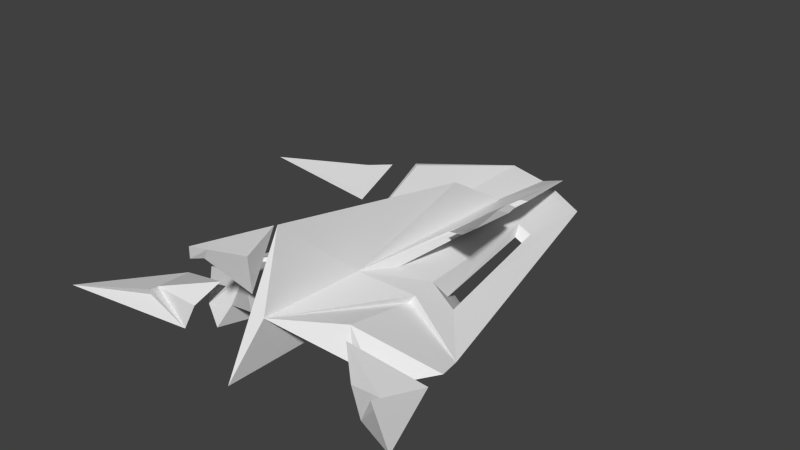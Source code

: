 # Source: Tracer_1.blend  (saved by Blender 2.76.0; exported with 4.5.12 LTS)
import bpy
from mathutils import Matrix  # noqa: F401  (used for matrix-valued properties, if any)

bpy.ops.wm.read_factory_settings(use_empty=True)
scene = bpy.context.scene
scene.name = 'Scene'

# ---- collections
col_collection_1 = bpy.data.collections.new('Collection 1'); scene.collection.children.link(col_collection_1)

# ---- materials (node trees are filled in below, after node groups)
mat_color = bpy.data.materials.new('Color')
mat_color.alpha_threshold = 0.0
mat_color.roughness = 0.5
mat_default = bpy.data.materials.new('Default')
mat_default.alpha_threshold = 0.0
mat_default.roughness = 0.5

# ---- material node trees
mat_color.use_nodes = True; mat_color.node_tree.nodes.clear()
_N = mat_color.node_tree.nodes; _L = mat_color.node_tree.links
n0 = _N.new('ShaderNodeOutputMaterial'); n0.name = 'Material Output'; n0.location = (300, 300)
n1 = _N.new('ShaderNodeBsdfDiffuse'); n1.name = 'Diffuse BSDF'; n1.location = (10, 300)
_L.new(n1.outputs[0], n0.inputs[0])
n0.is_active_output = True
mat_default.use_nodes = True; mat_default.node_tree.nodes.clear()
_N = mat_default.node_tree.nodes; _L = mat_default.node_tree.links
n0 = _N.new('ShaderNodeOutputMaterial'); n0.name = 'Material Output'; n0.location = (300, 300)
n1 = _N.new('ShaderNodeBsdfDiffuse'); n1.name = 'Diffuse BSDF'; n1.location = (10, 300)
_L.new(n1.outputs[0], n0.inputs[0])
n0.is_active_output = True

# ---- world
world_world = bpy.data.worlds.new('World'); scene.world = world_world
world_world.color = (0.05088, 0.05088, 0.05088)
world_world.use_sun_shadow = False
world_world.sun_shadow_jitter_overblur = 0.0
world_world.cycles.sampling_method = 'MANUAL'
world_world.cycles.sample_map_resolution = 256

# ---- meshes
me_circle_002 = bpy.data.meshes.new('Circle.002')
me_circle_002.from_pydata([(-0.3937, -0.9057, 0.1314), (0.0, 5.774e-08, 1.49e-08), (0.6448, -0.1844, 0.2276), (0.1257, -0.5013, 0.1011), (0.1865, -0.368, -0.1231), (0.3462, -0.3652, -0.2612), (0.4643, -0.3362, -0.004092), (0.09896, -0.4917, 0.03771), (0.104, -0.4147, 0.08362)], [], [(4, 6, 5), (4, 2, 6), (6, 8, 5), (1, 2, 4), (4, 0, 1), (1, 0, 8), (5, 0, 4), (8, 0, 3), (5, 7, 0), (0, 7, 3), (8, 6, 2), (1, 8, 2), (5, 8, 3), (3, 7, 5)])
_ca = me_circle_002.color_attributes.new('Col', 'BYTE_COLOR', 'CORNER')
_ca.data.foreach_set('color', [0.03955, 0.03689, 0.04374, 1.0, 0.03955, 0.03689, 0.04374, 1.0, 0.05781, 0.05448, 0.0648, 1.0, 0.03955, 0.03689, 0.04374, 1.0, 0.03955, 0.03689, 0.04374, 1.0, 0.03955, 0.03689, 0.04374, 1.0, 0.04092, 0.0382, 0.04519, 1.0, 0.04092, 0.03689, 0.04519, 1.0, 0.04971, 0.04667, 0.05448, 1.0, 0.03955, 0.03689, 0.04374, 1.0, 0.03955, 0.03689, 0.04374, 1.0, 0.03955, 0.03689, 0.04374, 1.0, 0.1559, 0.159, 0.1046, 1.0, 0.2232, 0.2307, 0.15, 1.0, 0.1559, 0.159, 0.1046, 1.0, 0.04817, 0.04519, 0.05286, 1.0, 0.04971, 0.04667, 0.05448, 1.0, 0.04092, 0.0382, 0.04519, 1.0, 0.03955, 0.03689, 0.04374, 1.0, 0.04374, 0.04092, 0.04817, 1.0, 0.03955, 0.03689, 0.04374, 1.0, 0.9734, 0.9734, 0.9734, 1.0, 0.8632, 0.8632, 0.8632, 1.0, 0.9131, 0.9047, 0.9131, 1.0, 0.03955, 0.03689, 0.04374, 1.0, 0.03955, 0.03689, 0.04374, 1.0, 0.03955, 0.03689, 0.04374, 1.0, 0.9823, 0.9823, 0.9823, 1.0, 0.9823, 0.9823, 0.9823, 1.0, 0.9216, 0.9216, 0.9216, 1.0, 0.04092, 0.0382, 0.04519, 1.0, 0.04092, 0.0382, 0.04519, 1.0, 0.04519, 0.04231, 0.04971, 1.0, 0.03955, 0.03689, 0.04374, 1.0, 0.03955, 0.03689, 0.04374, 1.0, 0.05286, 0.04971, 0.05951, 1.0, 0.956, 0.956, 0.956, 1.0, 0.9734, 0.9734, 0.9734, 1.0, 0.9823, 0.9823, 0.9823, 1.0, 0.9823, 0.9823, 0.9823, 1.0, 0.9823, 0.9823, 0.9823, 1.0, 0.9823, 0.9823, 0.9823, 1.0])
me_circle_002.use_remesh_preserve_volume = False
me_circle_002.use_remesh_preserve_attributes = False
me_circle_002.use_mirror_vertex_groups = False
me_circle_002.use_paint_bone_selection = False
me_circle_002.use_paint_mask = True
me_circle_002.update()
me_circle_001 = bpy.data.meshes.new('Circle.001')
me_circle_001.from_pydata([(-0.1205, -0.1664, 0.01702), (-0.0772, -0.277, 0.06784), (-0.4112, -1.04, 0.3115), (-2.235e-08, 0.0, 0.0), (0.1675, -0.6221, -0.07863), (-0.05547, 0.02373, -0.024), (0.03917, -0.6179, 0.001897), (0.02771, -0.6237, -0.05836), (0.1653, -0.6237, -0.07726)], [], [(5, 0, 1, 3), (3, 1, 6, 4), (4, 5, 3), (4, 7, 0, 5), (4, 8, 7), (6, 1, 2), (4, 6, 2, 8), (8, 2, 7), (7, 2, 0), (2, 1, 0)])
_ca = me_circle_001.color_attributes.new('Col', 'BYTE_COLOR', 'CORNER')
_ca.data.foreach_set('color', [0.1878, 0.1912, 0.1274, 1.0, 0.1559, 0.159, 0.1046, 1.0, 0.1559, 0.159, 0.1046, 1.0, 0.2016, 0.2086, 0.1356, 1.0, 0.05951, 0.05613, 0.0648, 1.0, 0.06125, 0.05781, 0.06663, 1.0, 0.06301, 0.05951, 0.06848, 1.0, 0.05951, 0.05613, 0.06663, 1.0, 0.03955, 0.03689, 0.04374, 1.0, 0.03955, 0.03689, 0.04374, 1.0, 0.03955, 0.03689, 0.04374, 1.0, 0.03955, 0.03689, 0.04374, 1.0, 0.03955, 0.03689, 0.04374, 1.0, 0.03955, 0.03689, 0.04374, 1.0, 0.03955, 0.03689, 0.04374, 1.0, 0.9823, 0.9823, 0.9823, 1.0, 0.7605, 0.7605, 0.7605, 1.0, 0.9734, 0.9734, 0.9734, 1.0, 0.06301, 0.05951, 0.06848, 1.0, 0.06125, 0.05781, 0.06663, 1.0, 0.07036, 0.06663, 0.07819, 1.0, 0.956, 0.9473, 0.956, 1.0, 0.9823, 0.9823, 0.9823, 1.0, 0.9301, 0.9301, 0.9301, 1.0, 0.9473, 0.9387, 0.9473, 1.0, 0.7605, 0.7605, 0.7605, 1.0, 0.8963, 0.8963, 0.8963, 1.0, 0.9734, 0.9734, 0.9734, 1.0, 0.03955, 0.03689, 0.04374, 1.0, 0.03955, 0.03689, 0.04374, 1.0, 0.03955, 0.03689, 0.04374, 1.0, 0.1559, 0.159, 0.1046, 1.0, 0.2122, 0.2195, 0.147, 1.0, 0.1981, 0.2016, 0.1356, 1.0])
me_circle_001.use_remesh_preserve_volume = False
me_circle_001.use_remesh_preserve_attributes = False
me_circle_001.use_mirror_vertex_groups = False
me_circle_001.use_paint_bone_selection = False
me_circle_001.use_paint_mask = True
me_circle_001.update()
me_circle_007 = bpy.data.meshes.new('Circle.007')
me_circle_007.from_pydata([(0.3936, -0.9066, 0.1312), (-0.0001205, -0.0009252, -0.000133), (-0.6449, -0.1853, 0.2275), (-0.1258, -0.5022, 0.101), (-0.1866, -0.3689, -0.1232), (-0.3463, -0.3661, -0.2614), (-0.4645, -0.3371, -0.004225), (-0.09909, -0.4927, 0.03758), (-0.1041, -0.4156, 0.08348)], [], [(4, 5, 6), (4, 6, 2), (6, 5, 8), (1, 4, 2), (4, 1, 0), (1, 8, 0), (5, 4, 0), (8, 3, 0), (5, 0, 7), (0, 3, 7), (8, 2, 6), (1, 2, 8), (5, 3, 8), (3, 5, 7)])
_ca = me_circle_007.color_attributes.new('Col', 'BYTE_COLOR', 'CORNER')
_ca.data.foreach_set('color', [0.03955, 0.03689, 0.04374, 1.0, 0.05781, 0.05448, 0.0648, 1.0, 0.03955, 0.03689, 0.04374, 1.0, 0.03955, 0.03689, 0.04374, 1.0, 0.03955, 0.03689, 0.04374, 1.0, 0.03955, 0.03689, 0.04374, 1.0, 0.04092, 0.0382, 0.04519, 1.0, 0.04971, 0.04667, 0.05448, 1.0, 0.04092, 0.03689, 0.04519, 1.0, 0.03955, 0.03689, 0.04374, 1.0, 0.03955, 0.03689, 0.04374, 1.0, 0.03955, 0.03689, 0.04374, 1.0, 0.1559, 0.159, 0.1046, 1.0, 0.1559, 0.159, 0.1046, 1.0, 0.2232, 0.2307, 0.15, 1.0, 0.04817, 0.04519, 0.05286, 1.0, 0.04092, 0.0382, 0.04519, 1.0, 0.04971, 0.04667, 0.05448, 1.0, 0.03955, 0.03689, 0.04374, 1.0, 0.03955, 0.03689, 0.04374, 1.0, 0.04374, 0.04092, 0.04817, 1.0, 0.9734, 0.9734, 0.9734, 1.0, 0.9131, 0.9047, 0.9131, 1.0, 0.8632, 0.8632, 0.8632, 1.0, 0.03955, 0.03689, 0.04374, 1.0, 0.03955, 0.03689, 0.04374, 1.0, 0.03955, 0.03689, 0.04374, 1.0, 0.9823, 0.9823, 0.9823, 1.0, 0.9216, 0.9216, 0.9216, 1.0, 0.9823, 0.9823, 0.9823, 1.0, 0.04092, 0.0382, 0.04519, 1.0, 0.04519, 0.04231, 0.04971, 1.0, 0.04092, 0.0382, 0.04519, 1.0, 0.03955, 0.03689, 0.04374, 1.0, 0.05286, 0.04971, 0.05951, 1.0, 0.03955, 0.03689, 0.04374, 1.0, 0.956, 0.956, 0.956, 1.0, 0.9823, 0.9823, 0.9823, 1.0, 0.9734, 0.9734, 0.9734, 1.0, 0.9823, 0.9823, 0.9823, 1.0, 0.9823, 0.9823, 0.9823, 1.0, 0.9823, 0.9823, 0.9823, 1.0])
me_circle_007.use_remesh_preserve_volume = False
me_circle_007.use_remesh_preserve_attributes = False
me_circle_007.use_mirror_vertex_groups = False
me_circle_007.use_paint_bone_selection = False
me_circle_007.use_paint_mask = True
me_circle_007.update()
me_circle_006 = bpy.data.meshes.new('Circle.006')
me_circle_006.from_pydata([(0.05162, -0.1998, 0.1309), (0.01399, -0.5341, 0.3153), (0.0, 0.1315, 0.2405), (0.0, -0.6833, 0.3976), (-0.05162, -0.1998, 0.1309), (0.0, -0.1315, -0.2405), (-0.01399, -0.5341, 0.3153), (0.0, -0.5593, 0.25), (0.0, -0.6835, 0.2998), (0.0, -0.5062, 0.3635)], [], [(5, 2, 0), (5, 0, 1, 7), (7, 1, 8), (8, 1, 3), (0, 2, 9, 1), (1, 9, 3), (5, 4, 2), (5, 7, 6, 4), (7, 8, 6), (8, 3, 6), (4, 6, 9, 2), (6, 3, 9)])
_ca = me_circle_006.color_attributes.new('Col', 'BYTE_COLOR', 'CORNER')
_ca.data.foreach_set('color', [0.04519, 0.04231, 0.04971, 1.0, 0.03955, 0.03689, 0.04374, 1.0, 0.04231, 0.03955, 0.04667, 1.0, 0.05127, 0.04817, 0.05781, 1.0, 0.03955, 0.03689, 0.04374, 1.0, 0.03955, 0.03689, 0.04374, 1.0, 0.04092, 0.0382, 0.04519, 1.0, 0.03955, 0.03689, 0.04374, 1.0, 0.03955, 0.03689, 0.04374, 1.0, 0.03955, 0.03689, 0.04374, 1.0, 0.04374, 0.04092, 0.04817, 1.0, 0.03955, 0.03689, 0.04374, 1.0, 0.04231, 0.03955, 0.04667, 1.0, 0.0648, 0.06125, 0.07227, 1.0, 0.0648, 0.06125, 0.07227, 1.0, 0.07421, 0.07036, 0.08228, 1.0, 0.07227, 0.06848, 0.08022, 1.0, 0.07227, 0.06848, 0.08022, 1.0, 0.07421, 0.07036, 0.08228, 1.0, 0.07421, 0.07036, 0.08228, 1.0, 0.04519, 0.04231, 0.04971, 1.0, 0.04231, 0.03955, 0.04667, 1.0, 0.03955, 0.03689, 0.04374, 1.0, 0.05127, 0.04817, 0.05781, 1.0, 0.04092, 0.0382, 0.04519, 1.0, 0.03955, 0.03689, 0.04374, 1.0, 0.03955, 0.03689, 0.04374, 1.0, 0.03955, 0.03689, 0.04374, 1.0, 0.03955, 0.03689, 0.04374, 1.0, 0.03955, 0.03689, 0.04374, 1.0, 0.04374, 0.04092, 0.04817, 1.0, 0.04231, 0.03955, 0.04667, 1.0, 0.03955, 0.03689, 0.04374, 1.0, 0.0648, 0.06125, 0.07227, 1.0, 0.07227, 0.06848, 0.08022, 1.0, 0.07421, 0.07036, 0.08228, 1.0, 0.0648, 0.06125, 0.07227, 1.0, 0.07227, 0.06848, 0.08022, 1.0, 0.07421, 0.07036, 0.08228, 1.0, 0.07421, 0.07036, 0.08228, 1.0])
me_circle_006.use_remesh_preserve_volume = False
me_circle_006.use_remesh_preserve_attributes = False
me_circle_006.use_mirror_vertex_groups = False
me_circle_006.use_paint_bone_selection = False
me_circle_006.use_paint_mask = True
me_circle_006.update()
me_circle_005 = bpy.data.meshes.new('Circle.005')
me_circle_005.from_pydata([(0.06958, -0.9203, 0.2969), (0.9494, -0.6141, -0.106), (0.4858, 2.93, -0.1331), (0.4956, 2.001, -0.1154), (0.752, 0.664, -0.1208), (0.388, 2.024, -0.08508), (0.5878, 0.7209, -0.06587), (0.1957, 0.9475, 0.007831), (1.302, -0.2646, -0.0214), (0.5095, 2.938, -0.123), (0.5066, 2.101, -0.04652), (0.8369, 0.4695, 0.02198), (0.3513, 2.131, -0.005211), (0.543, 0.5645, 0.1356), (0.03716, 3.088, 0.004518), (0.2549, 0.4702, 0.2161), (1.245, -0.02631, -0.06134), (0.1163, 0.1051, 0.2812), (0.2859, 2.97, 0.1386), (0.2936, 2.981, 0.1349), (0.6472, 1.804, 0.4557), (0.5906, 1.753, 0.472), (0.6865, -0.5869, -0.03383), (0.5889, -0.5143, 0.2532), (0.7603, 0.8741, -0.3344), (0.8083, -0.6621, -0.2673), (1.174, -0.02222, -0.1621), (0.5542, 0.2487, 0.08894), (0.6055, 0.2568, 0.1659), (6.606e-10, 3.064, -0.01228), (6.606e-10, -1.269, -0.1747), (-0.06958, -0.9203, 0.2969), (-0.9494, -0.6141, -0.106), (-0.4858, 2.93, -0.1331), (-0.4956, 2.001, -0.1154), (-0.752, 0.664, -0.1208), (-0.388, 2.024, -0.08508), (-0.5878, 0.7209, -0.06587), (-0.1957, 0.9475, 0.007831), (6.606e-10, 3.076, 0.01085), (6.606e-10, 1.308, -0.2394), (-1.302, -0.2646, -0.0214), (-0.5095, 2.938, -0.123), (-0.5066, 2.101, -0.04652), (-0.8369, 0.4695, 0.02198), (-0.3513, 2.131, -0.005211), (-0.543, 0.5645, 0.1356), (-0.03716, 3.088, 0.004518), (-0.2549, 0.4702, 0.2161), (-1.245, -0.02631, -0.06134), (-0.1163, 0.1051, 0.2812), (6.606e-10, 1.579, 0.5311), (6.606e-10, 2.304, 0.08944), (6.606e-10, -0.6582, 0.9746), (-0.2859, 2.97, 0.1386), (-0.2936, 2.981, 0.1349), (-0.6472, 1.804, 0.4557), (-0.5906, 1.753, 0.472), (-0.6865, -0.5869, -0.03383), (-0.5889, -0.5143, 0.2532), (-0.7603, 0.8741, -0.3344), (-0.8083, -0.6621, -0.2673), (-1.174, -0.02222, -0.1621), (6.606e-10, 1.967, -0.2689), (6.606e-10, 1.826, 0.02191), (-0.5542, 0.2487, 0.08894), (-0.6055, 0.2568, 0.1659), (6.606e-10, 3.088, 0.004763), (6.606e-10, -1.268, -0.1733), (6.606e-10, -1.268, -0.1731), (6.606e-10, -0.2872, -0.1993), (6.606e-10, -0.9421, 0.4403)], [], [(7, 5, 6), (14, 12, 10, 9), (14, 15, 12), (6, 5, 12, 13), (16, 28, 27), (15, 13, 12), (16, 27, 8), (14, 39, 18, 19), (20, 19, 18, 21), (39, 52, 18), (29, 67, 14), (8, 27, 23), (6, 13, 11, 4), (12, 5, 3, 10), (9, 10, 11, 16), (24, 25, 40), (17, 51, 53), (15, 14, 19), (17, 52, 51), (52, 17, 18), (17, 15, 20, 21), (20, 15, 19), (17, 21, 18), (53, 71, 0), (0, 22, 23), (5, 7, 64), (2, 3, 5), (1, 25, 24), (11, 13, 28, 16), (1, 26, 16, 8), (26, 2, 9, 16), (40, 6, 24), (4, 1, 24), (13, 15, 17, 28), (7, 6, 40), (1, 4, 26), (4, 3, 26), (26, 3, 2), (6, 4, 24), (29, 2, 5), (2, 29, 14, 9), (67, 39, 14), (23, 22, 1, 8), (27, 0, 23), (25, 1, 22), (0, 70, 22), (0, 69, 70), (25, 22, 40), (28, 17, 0), (27, 28, 0), (7, 40, 63), (29, 5, 64), (70, 40, 22), (0, 17, 53), (64, 7, 63), (71, 68, 69, 0), (11, 10, 3, 4), (38, 37, 36), (47, 42, 43, 45), (47, 45, 48), (37, 46, 45, 36), (49, 65, 66), (48, 45, 46), (49, 41, 65), (47, 55, 54, 39), (56, 57, 54, 55), (39, 54, 52), (29, 47, 67), (41, 59, 65), (37, 35, 44, 46), (45, 43, 34, 36), (42, 49, 44, 43), (60, 40, 61), (50, 53, 51), (48, 55, 47), (50, 51, 52), (52, 54, 50), (50, 57, 56, 48), (56, 55, 48), (50, 54, 57), (53, 31, 71), (31, 59, 58), (36, 64, 38), (33, 36, 34), (32, 60, 61), (44, 49, 66, 46), (32, 41, 49, 62), (62, 49, 42, 33), (40, 60, 37), (35, 60, 32), (46, 66, 50, 48), (38, 40, 37), (32, 62, 35), (35, 62, 34), (62, 33, 34), (37, 60, 35), (29, 36, 33), (33, 42, 47, 29), (67, 47, 39), (59, 41, 32, 58), (65, 59, 31), (61, 58, 32), (31, 58, 70), (31, 70, 69), (61, 40, 58), (66, 31, 50), (65, 31, 66), (68, 69, 30), (38, 63, 40), (29, 64, 36), (70, 58, 40), (31, 53, 50), (64, 63, 38), (69, 70, 30), (71, 31, 69, 68), (44, 35, 34, 43)])
me_circle_005.polygons.foreach_set('material_index', [1, 0, 0, 1, 1, 0, 1, 1, 1, 1, 1, 1, 1, 1, 0, 1, 1, 1, 1, 1, 1, 1, 1, 1, 1, 1, 1, 1, 0, 1, 1, 1, 1, 0, 1, 1, 1, 1, 1, 1, 1, 1, 1, 1, 1, 1, 1, 1, 0, 1, 1, 1, 1, 1, 1, 1, 1, 1, 0, 0, 1, 1, 0, 1, 1, 1, 1, 1, 1, 1, 1, 0, 1, 1, 1, 1, 1, 1, 1, 1, 1, 1, 1, 1, 1, 0, 1, 1, 1, 1, 0, 1, 1, 1, 1, 1, 1, 1, 1, 1, 1, 1, 1, 1, 1, 0, 1, 1, 1, 1, 1, 1, 1, 1, 1, 1])
_ca = me_circle_005.color_attributes.new('Col', 'BYTE_COLOR', 'CORNER')
_ca.data.foreach_set('color', [0.03955, 0.03689, 0.04374, 1.0, 0.03955, 0.03689, 0.04374, 1.0, 0.04231, 0.03955, 0.04667, 1.0, 0.7682, 0.003035, 0.06301, 1.0, 0.7682, 0.003035, 0.06301, 1.0, 0.7682, 0.003347, 0.06301, 1.0, 0.7682, 0.01229, 0.09084, 1.0, 0.7682, 0.003035, 0.06301, 1.0, 0.7682, 0.003035, 0.06301, 1.0, 0.7682, 0.003035, 0.06301, 1.0, 0.04092, 0.0382, 0.04519, 1.0, 0.03955, 0.03689, 0.04374, 1.0, 0.04519, 0.04374, 0.04971, 1.0, 0.07036, 0.06663, 0.07819, 1.0, 0.04092, 0.0382, 0.04519, 1.0, 0.03955, 0.03689, 0.04374, 1.0, 0.03955, 0.03689, 0.04374, 1.0, 0.7682, 0.003035, 0.06301, 1.0, 0.7682, 0.003035, 0.06301, 1.0, 0.7682, 0.003035, 0.06301, 1.0, 0.04092, 0.0382, 0.04519, 1.0, 0.03955, 0.03689, 0.04374, 1.0, 0.03955, 0.03689, 0.04374, 1.0, 0.162, 0.1651, 0.1095, 1.0, 0.162, 0.1651, 0.1095, 1.0, 0.162, 0.1651, 0.1095, 1.0, 0.162, 0.1651, 0.1095, 1.0, 0.2232, 0.2307, 0.15, 1.0, 0.227, 0.2346, 0.1529, 1.0, 0.227, 0.2346, 0.1529, 1.0, 0.227, 0.2346, 0.1529, 1.0, 0.03955, 0.03689, 0.04374, 1.0, 0.03955, 0.03689, 0.04374, 1.0, 0.05951, 0.05613, 0.06663, 1.0, 0.162, 0.1651, 0.1119, 1.0, 0.162, 0.1651, 0.1095, 1.0, 0.162, 0.1651, 0.1095, 1.0, 0.03955, 0.03689, 0.04374, 1.0, 0.03955, 0.03689, 0.04374, 1.0, 0.07421, 0.07036, 0.08228, 1.0, 0.04092, 0.0382, 0.04519, 1.0, 0.03955, 0.03689, 0.04374, 1.0, 0.03955, 0.03689, 0.04374, 1.0, 0.04092, 0.0382, 0.04519, 1.0, 0.04519, 0.04374, 0.04971, 1.0, 0.03955, 0.03689, 0.04374, 1.0, 0.03955, 0.03689, 0.04374, 1.0, 0.03955, 0.03689, 0.04374, 1.0, 0.7682, 0.01229, 0.09084, 1.0, 0.7682, 0.003347, 0.06301, 1.0, 0.7682, 0.003347, 0.06301, 1.0, 0.7758, 0.006512, 0.07421, 1.0, 0.03955, 0.03689, 0.04374, 1.0, 0.05448, 0.05127, 0.05951, 1.0, 0.04231, 0.03955, 0.04667, 1.0, 0.03955, 0.03689, 0.04374, 1.0, 0.04519, 0.04231, 0.04971, 1.0, 0.06848, 0.0648, 0.07619, 1.0, 0.03955, 0.03689, 0.04374, 1.0, 0.03955, 0.03689, 0.04374, 1.0, 0.04092, 0.0382, 0.04519, 1.0, 0.03955, 0.03689, 0.04374, 1.0, 0.03955, 0.03689, 0.04374, 1.0, 0.06125, 0.05781, 0.06663, 1.0, 0.03955, 0.03689, 0.04374, 1.0, 0.04667, 0.04374, 0.05127, 1.0, 0.05951, 0.05613, 0.06663, 1.0, 0.03955, 0.03689, 0.04374, 1.0, 0.04374, 0.04092, 0.04817, 1.0, 0.05127, 0.04817, 0.05781, 1.0, 0.03955, 0.03689, 0.04374, 1.0, 0.03955, 0.03689, 0.04374, 1.0, 0.03955, 0.03689, 0.04374, 1.0, 0.03955, 0.03689, 0.04374, 1.0, 0.04667, 0.04374, 0.05127, 1.0, 0.07421, 0.07036, 0.08228, 1.0, 0.05286, 0.04971, 0.05781, 1.0, 0.05613, 0.05286, 0.06301, 1.0, 0.04817, 0.04519, 0.05286, 1.0, 0.03955, 0.03689, 0.04374, 1.0, 0.03955, 0.03689, 0.04374, 1.0, 0.04231, 0.03955, 0.04667, 1.0, 0.03955, 0.03689, 0.04374, 1.0, 0.03955, 0.03689, 0.04374, 1.0, 0.03955, 0.03689, 0.04374, 1.0, 0.03955, 0.03689, 0.04374, 1.0, 0.04092, 0.0382, 0.04519, 1.0, 0.03955, 0.03689, 0.04374, 1.0, 0.03955, 0.03689, 0.04374, 1.0, 0.04667, 0.04374, 0.05127, 1.0, 0.04817, 0.04519, 0.05286, 1.0, 0.03955, 0.03689, 0.04374, 1.0, 0.7682, 0.003347, 0.06301, 1.0, 0.7682, 0.003035, 0.06301, 1.0, 0.7758, 0.01229, 0.09084, 1.0, 0.7758, 0.006512, 0.07421, 1.0, 0.162, 0.1651, 0.1095, 1.0, 0.2195, 0.227, 0.147, 1.0, 0.2122, 0.2195, 0.1441, 1.0, 0.1559, 0.159, 0.1046, 1.0, 0.1683, 0.1714, 0.1144, 1.0, 0.1779, 0.1812, 0.1195, 1.0, 0.2159, 0.2195, 0.1441, 1.0, 0.1651, 0.1683, 0.1119, 1.0, 0.03955, 0.03689, 0.04374, 1.0, 0.03955, 0.03689, 0.04374, 1.0, 0.07421, 0.07036, 0.08228, 1.0, 0.03955, 0.03689, 0.04374, 1.0, 0.04092, 0.0382, 0.04519, 1.0, 0.03955, 0.03689, 0.04374, 1.0, 0.7682, 0.003035, 0.06301, 1.0, 0.7682, 0.003035, 0.06301, 1.0, 0.7682, 0.003035, 0.06301, 1.0, 0.7758, 0.01229, 0.09084, 1.0, 0.03955, 0.03689, 0.04374, 1.0, 0.03955, 0.03689, 0.04374, 1.0, 0.03955, 0.03689, 0.04374, 1.0, 0.04092, 0.0382, 0.04519, 1.0, 0.03955, 0.03689, 0.04374, 1.0, 0.04374, 0.04092, 0.04817, 1.0, 0.03955, 0.03689, 0.04374, 1.0, 0.03955, 0.03689, 0.04374, 1.0, 0.03955, 0.03689, 0.04374, 1.0, 0.03955, 0.03689, 0.04374, 1.0, 0.03955, 0.03689, 0.04374, 1.0, 0.04817, 0.04519, 0.04971, 1.0, 0.03955, 0.03689, 0.04374, 1.0, 0.03955, 0.03689, 0.04374, 1.0, 0.07421, 0.07036, 0.08228, 1.0, 0.03955, 0.03689, 0.04374, 1.0, 0.04092, 0.0382, 0.04519, 1.0, 0.03955, 0.03689, 0.04374, 1.0, 0.162, 0.1651, 0.1095, 1.0, 0.162, 0.1651, 0.1119, 1.0, 0.162, 0.1651, 0.1095, 1.0, 0.1812, 0.1845, 0.1301, 1.0, 0.1746, 0.1779, 0.1221, 1.0, 0.162, 0.1651, 0.1095, 1.0, 0.1878, 0.1912, 0.1329, 1.0, 0.03955, 0.03689, 0.04374, 1.0, 0.03955, 0.03689, 0.04374, 1.0, 0.03955, 0.03689, 0.04374, 1.0, 0.03955, 0.03689, 0.04374, 1.0, 0.03955, 0.03689, 0.04374, 1.0, 0.03955, 0.03689, 0.04374, 1.0, 0.05127, 0.04817, 0.05781, 1.0, 0.04519, 0.04231, 0.04971, 1.0, 0.03955, 0.03689, 0.04374, 1.0, 0.04092, 0.0382, 0.04519, 1.0, 0.03955, 0.03689, 0.04374, 1.0, 0.03955, 0.03689, 0.04374, 1.0, 0.04374, 0.04092, 0.04817, 1.0, 0.03955, 0.03689, 0.04374, 1.0, 0.06125, 0.05781, 0.06663, 1.0, 0.03955, 0.03689, 0.04374, 1.0, 0.04817, 0.04519, 0.05286, 1.0, 0.03955, 0.03689, 0.04374, 1.0, 0.03955, 0.03689, 0.04374, 1.0, 0.7758, 0.01229, 0.09084, 1.0, 0.7682, 0.003035, 0.06301, 1.0, 0.7682, 0.003035, 0.06301, 1.0, 0.03955, 0.03689, 0.04374, 1.0, 0.03955, 0.03689, 0.04374, 1.0, 0.03955, 0.03689, 0.04374, 1.0, 0.03955, 0.03689, 0.04374, 1.0, 0.04374, 0.04092, 0.04817, 1.0, 0.05613, 0.05286, 0.06125, 1.0, 0.03955, 0.03689, 0.04374, 1.0, 0.03955, 0.03689, 0.04374, 1.0, 0.03955, 0.03689, 0.04374, 1.0, 0.04817, 0.04519, 0.05286, 1.0, 0.03955, 0.03689, 0.04374, 1.0, 0.04092, 0.0382, 0.04519, 1.0, 0.05781, 0.05448, 0.06301, 1.0, 0.04971, 0.04667, 0.05448, 1.0, 0.05448, 0.05127, 0.05951, 1.0, 0.03955, 0.03689, 0.04374, 1.0, 0.04092, 0.0382, 0.04519, 1.0, 0.07421, 0.07036, 0.08228, 1.0, 0.9647, 0.9647, 0.9647, 1.0, 0.9216, 0.9216, 0.9301, 1.0, 0.9301, 0.9301, 0.9301, 1.0, 0.9823, 0.9823, 0.9823, 1.0, 0.0648, 0.06125, 0.07227, 1.0, 0.03955, 0.03689, 0.04374, 1.0, 0.03955, 0.03689, 0.04374, 1.0, 0.03955, 0.03689, 0.04374, 1.0, 0.03955, 0.03689, 0.04374, 1.0, 0.04231, 0.03955, 0.04667, 1.0, 0.03955, 0.03689, 0.04374, 1.0, 0.7682, 0.003035, 0.06301, 1.0, 0.7682, 0.01229, 0.09084, 1.0, 0.7682, 0.003347, 0.06301, 1.0, 0.7682, 0.003035, 0.06301, 1.0, 0.7682, 0.003035, 0.06301, 1.0, 0.7682, 0.003035, 0.06301, 1.0, 0.7682, 0.003035, 0.06301, 1.0, 0.04092, 0.0382, 0.04519, 1.0, 0.07036, 0.06663, 0.07819, 1.0, 0.04519, 0.04374, 0.04971, 1.0, 0.03955, 0.03689, 0.04374, 1.0, 0.04092, 0.0382, 0.04519, 1.0, 0.03955, 0.03689, 0.04374, 1.0, 0.03955, 0.03689, 0.04374, 1.0, 0.7682, 0.003035, 0.06301, 1.0, 0.7682, 0.003035, 0.06301, 1.0, 0.7682, 0.003035, 0.06301, 1.0, 0.04092, 0.0382, 0.04519, 1.0, 0.03955, 0.03689, 0.04374, 1.0, 0.03955, 0.03689, 0.04374, 1.0, 0.162, 0.1651, 0.1095, 1.0, 0.162, 0.1651, 0.1095, 1.0, 0.162, 0.1651, 0.1095, 1.0, 0.162, 0.1651, 0.1095, 1.0, 0.2232, 0.2307, 0.15, 1.0, 0.227, 0.2346, 0.1529, 1.0, 0.227, 0.2346, 0.1529, 1.0, 0.227, 0.2346, 0.1529, 1.0, 0.03955, 0.03689, 0.04374, 1.0, 0.05951, 0.05613, 0.06663, 1.0, 0.03955, 0.03689, 0.04374, 1.0, 0.162, 0.1651, 0.1119, 1.0, 0.162, 0.1651, 0.1095, 1.0, 0.162, 0.1651, 0.1095, 1.0, 0.03955, 0.03689, 0.04374, 1.0, 0.07421, 0.07036, 0.08228, 1.0, 0.03955, 0.03689, 0.04374, 1.0, 0.04092, 0.0382, 0.04519, 1.0, 0.04092, 0.0382, 0.04519, 1.0, 0.03955, 0.03689, 0.04374, 1.0, 0.03955, 0.03689, 0.04374, 1.0, 0.04519, 0.04374, 0.04971, 1.0, 0.03955, 0.03689, 0.04374, 1.0, 0.03955, 0.03689, 0.04374, 1.0, 0.03955, 0.03689, 0.04374, 1.0, 0.7682, 0.01229, 0.09084, 1.0, 0.7758, 0.006512, 0.07421, 1.0, 0.7682, 0.003347, 0.06301, 1.0, 0.7682, 0.003347, 0.06301, 1.0, 0.03955, 0.03689, 0.04374, 1.0, 0.04231, 0.03955, 0.04667, 1.0, 0.05448, 0.05127, 0.05951, 1.0, 0.03955, 0.03689, 0.04374, 1.0, 0.06848, 0.0648, 0.07619, 1.0, 0.04519, 0.04231, 0.04971, 1.0, 0.03955, 0.03689, 0.04374, 1.0, 0.04092, 0.0382, 0.04519, 1.0, 0.03955, 0.03689, 0.04374, 1.0, 0.03955, 0.03689, 0.04374, 1.0, 0.06125, 0.05781, 0.06663, 1.0, 0.03955, 0.03689, 0.04374, 1.0, 0.03955, 0.03689, 0.04374, 1.0, 0.05951, 0.05613, 0.06663, 1.0, 0.04667, 0.04374, 0.05127, 1.0, 0.03955, 0.03689, 0.04374, 1.0, 0.03955, 0.03689, 0.04374, 1.0, 0.05127, 0.04817, 0.05781, 1.0, 0.04374, 0.04092, 0.04817, 1.0, 0.03955, 0.03689, 0.04374, 1.0, 0.03955, 0.03689, 0.04374, 1.0, 0.03955, 0.03689, 0.04374, 1.0, 0.04667, 0.04374, 0.05127, 1.0, 0.05286, 0.04971, 0.05781, 1.0, 0.07421, 0.07036, 0.08228, 1.0, 0.05613, 0.05286, 0.06301, 1.0, 0.03955, 0.03689, 0.04374, 1.0, 0.04817, 0.04519, 0.05286, 1.0, 0.03955, 0.03689, 0.04374, 1.0, 0.03955, 0.03689, 0.04374, 1.0, 0.04231, 0.03955, 0.04667, 1.0, 0.03955, 0.03689, 0.04374, 1.0, 0.03955, 0.03689, 0.04374, 1.0, 0.03955, 0.03689, 0.04374, 1.0, 0.04092, 0.0382, 0.04519, 1.0, 0.03955, 0.03689, 0.04374, 1.0, 0.03955, 0.03689, 0.04374, 1.0, 0.04667, 0.04374, 0.05127, 1.0, 0.03955, 0.03689, 0.04374, 1.0, 0.04817, 0.04519, 0.05286, 1.0, 0.7682, 0.003347, 0.06301, 1.0, 0.7758, 0.006512, 0.07421, 1.0, 0.7758, 0.01229, 0.09084, 1.0, 0.7682, 0.003035, 0.06301, 1.0, 0.162, 0.1651, 0.1095, 1.0, 0.1559, 0.159, 0.1046, 1.0, 0.2122, 0.2195, 0.1441, 1.0, 0.2195, 0.227, 0.147, 1.0, 0.1683, 0.1714, 0.1144, 1.0, 0.1651, 0.1683, 0.1119, 1.0, 0.2159, 0.2195, 0.1441, 1.0, 0.1779, 0.1812, 0.1195, 1.0, 0.03955, 0.03689, 0.04374, 1.0, 0.07421, 0.07036, 0.08228, 1.0, 0.03955, 0.03689, 0.04374, 1.0, 0.03955, 0.03689, 0.04374, 1.0, 0.03955, 0.03689, 0.04374, 1.0, 0.04092, 0.0382, 0.04519, 1.0, 0.7682, 0.003035, 0.06301, 1.0, 0.7758, 0.01229, 0.09084, 1.0, 0.7682, 0.003035, 0.06301, 1.0, 0.7682, 0.003035, 0.06301, 1.0, 0.03955, 0.03689, 0.04374, 1.0, 0.03955, 0.03689, 0.04374, 1.0, 0.03955, 0.03689, 0.04374, 1.0, 0.04092, 0.0382, 0.04519, 1.0, 0.04374, 0.04092, 0.04817, 1.0, 0.03955, 0.03689, 0.04374, 1.0, 0.03955, 0.03689, 0.04374, 1.0, 0.03955, 0.03689, 0.04374, 1.0, 0.03955, 0.03689, 0.04374, 1.0, 0.03955, 0.03689, 0.04374, 1.0, 0.04817, 0.04519, 0.04971, 1.0, 0.03955, 0.03689, 0.04374, 1.0, 0.03955, 0.03689, 0.04374, 1.0, 0.07421, 0.07036, 0.08228, 1.0, 0.03955, 0.03689, 0.04374, 1.0, 0.03955, 0.03689, 0.04374, 1.0, 0.03955, 0.03689, 0.04374, 1.0, 0.04092, 0.0382, 0.04519, 1.0, 0.162, 0.1651, 0.1095, 1.0, 0.1812, 0.1845, 0.1301, 1.0, 0.162, 0.1651, 0.1095, 1.0, 0.162, 0.1651, 0.1119, 1.0, 0.1746, 0.1779, 0.1221, 1.0, 0.1878, 0.1912, 0.1329, 1.0, 0.162, 0.1651, 0.1095, 1.0, 0.03955, 0.03689, 0.04374, 1.0, 0.03955, 0.03689, 0.04374, 1.0, 0.03955, 0.03689, 0.04374, 1.0, 0.03955, 0.03689, 0.04374, 1.0, 0.03955, 0.03689, 0.04374, 1.0, 0.05127, 0.04817, 0.05781, 1.0, 0.03955, 0.03689, 0.04374, 1.0, 0.04519, 0.04231, 0.04971, 1.0, 0.04092, 0.0382, 0.04519, 1.0, 0.03955, 0.03689, 0.04374, 1.0, 0.03955, 0.03689, 0.04374, 1.0, 0.04374, 0.04092, 0.04817, 1.0, 0.03955, 0.03689, 0.04374, 1.0, 0.03955, 0.03689, 0.04374, 1.0, 0.03955, 0.03689, 0.04374, 1.0, 0.06125, 0.05781, 0.06663, 1.0, 0.04817, 0.04519, 0.05286, 1.0, 0.03955, 0.03689, 0.04374, 1.0, 0.03955, 0.03689, 0.04374, 1.0, 0.7758, 0.01229, 0.09084, 1.0, 0.7682, 0.003035, 0.06301, 1.0, 0.7682, 0.003035, 0.06301, 1.0, 0.03955, 0.03689, 0.04374, 1.0, 0.03955, 0.03689, 0.04374, 1.0, 0.03955, 0.03689, 0.04374, 1.0, 1.0, 1.0, 1.0, 1.0, 1.0, 1.0, 1.0, 1.0, 1.0, 1.0, 1.0, 1.0, 0.03955, 0.03689, 0.04374, 1.0, 0.05613, 0.05286, 0.06125, 1.0, 0.04374, 0.04092, 0.04817, 1.0, 0.03955, 0.03689, 0.04374, 1.0, 0.03955, 0.03689, 0.04374, 1.0, 0.03955, 0.03689, 0.04374, 1.0, 0.04817, 0.04519, 0.05286, 1.0, 0.04092, 0.0382, 0.04519, 1.0, 0.03955, 0.03689, 0.04374, 1.0, 0.05781, 0.05448, 0.06301, 1.0, 0.05448, 0.05127, 0.05951, 1.0, 0.04971, 0.04667, 0.05448, 1.0, 0.03955, 0.03689, 0.04374, 1.0, 0.07421, 0.07036, 0.08228, 1.0, 0.04092, 0.0382, 0.04519, 1.0, 1.0, 1.0, 1.0, 1.0, 1.0, 1.0, 1.0, 1.0, 1.0, 1.0, 1.0, 1.0, 0.9647, 0.9647, 0.9647, 1.0, 0.9823, 0.9823, 0.9823, 1.0, 0.9301, 0.9301, 0.9301, 1.0, 0.9216, 0.9216, 0.9301, 1.0, 0.0648, 0.06125, 0.07227, 1.0, 0.03955, 0.03689, 0.04374, 1.0, 0.03955, 0.03689, 0.04374, 1.0, 0.03955, 0.03689, 0.04374, 1.0])
me_circle_005.materials.append(mat_color)
me_circle_005.materials.append(mat_default)
me_circle_005.use_remesh_preserve_volume = False
me_circle_005.use_remesh_preserve_attributes = False
me_circle_005.use_mirror_vertex_groups = False
me_circle_005.use_paint_bone_selection = False
me_circle_005.use_paint_mask = True
me_circle_005.update()
me_circle_004 = bpy.data.meshes.new('Circle.004')
me_circle_004.from_pydata([(0.1163, -0.1671, 0.01594), (0.07302, -0.2777, 0.06675), (0.407, -1.041, 0.3104), (-0.004184, -0.0006835, -0.001083), (-0.1717, -0.6227, -0.07971), (0.05128, 0.02304, -0.02508), (-0.04335, -0.6186, 0.0008137), (-0.03189, -0.6244, -0.05944), (-0.1694, -0.6244, -0.07834)], [], [(5, 3, 1, 0), (3, 4, 6, 1), (4, 3, 5), (4, 5, 0, 7), (4, 7, 8), (6, 2, 1), (4, 8, 2, 6), (8, 7, 2), (7, 0, 2), (2, 0, 1)])
_ca = me_circle_004.color_attributes.new('Col', 'BYTE_COLOR', 'CORNER')
_ca.data.foreach_set('color', [0.1878, 0.1912, 0.1274, 1.0, 0.2016, 0.2086, 0.1356, 1.0, 0.1559, 0.159, 0.1046, 1.0, 0.1559, 0.159, 0.1046, 1.0, 0.05951, 0.05613, 0.0648, 1.0, 0.05951, 0.05613, 0.06663, 1.0, 0.06301, 0.05951, 0.06848, 1.0, 0.06125, 0.05781, 0.06663, 1.0, 0.03955, 0.03689, 0.04374, 1.0, 0.03955, 0.03689, 0.04374, 1.0, 0.03955, 0.03689, 0.04374, 1.0, 0.03955, 0.03689, 0.04374, 1.0, 0.03955, 0.03689, 0.04374, 1.0, 0.03955, 0.03689, 0.04374, 1.0, 0.03955, 0.03689, 0.04374, 1.0, 0.9823, 0.9823, 0.9823, 1.0, 0.9734, 0.9734, 0.9734, 1.0, 0.7605, 0.7605, 0.7605, 1.0, 0.06301, 0.05951, 0.06848, 1.0, 0.07036, 0.06663, 0.07819, 1.0, 0.06125, 0.05781, 0.06663, 1.0, 0.956, 0.9473, 0.956, 1.0, 0.9473, 0.9387, 0.9473, 1.0, 0.9301, 0.9301, 0.9301, 1.0, 0.9823, 0.9823, 0.9823, 1.0, 0.7605, 0.7605, 0.7605, 1.0, 0.9734, 0.9734, 0.9734, 1.0, 0.8963, 0.8963, 0.8963, 1.0, 0.03955, 0.03689, 0.04374, 1.0, 0.03955, 0.03689, 0.04374, 1.0, 0.03955, 0.03689, 0.04374, 1.0, 0.1559, 0.159, 0.1046, 1.0, 0.1981, 0.2016, 0.1356, 1.0, 0.2122, 0.2195, 0.147, 1.0])
me_circle_004.use_remesh_preserve_volume = False
me_circle_004.use_remesh_preserve_attributes = False
me_circle_004.use_mirror_vertex_groups = False
me_circle_004.use_paint_bone_selection = False
me_circle_004.use_paint_mask = True
me_circle_004.update()

# ---- objects
ob_t4_leftbackwing = bpy.data.objects.new('T4_LeftBackWing', me_circle_002)
ob_t4_leftfrontwing = bpy.data.objects.new('T4_LeftFrontWing', me_circle_001)
ob_t4_rightbackwing = bpy.data.objects.new('T4_RightBackWing', me_circle_007)
ob_t4_steering = bpy.data.objects.new('T4_Steering', me_circle_006)
ob_t4_body = bpy.data.objects.new('T4_Body', me_circle_005)
ob_t4_rightfrontwing = bpy.data.objects.new('T4_RightFrontWing', me_circle_004)

# ---- transforms, parenting, visibility, modifiers, constraints
ob_t4_leftbackwing.location = (-1.34, -1.38, 0.003581)
ob_t4_leftbackwing.lineart.crease_threshold = 0.0
ob_t4_leftfrontwing.location = (-0.6322, 0.551, 0.5752)
ob_t4_leftfrontwing.lineart.crease_threshold = 0.0
ob_t4_rightbackwing.location = (1.34, -1.38, 0.003581)
ob_t4_rightbackwing.lineart.crease_threshold = 0.0
ob_t4_steering.location = (0.0, -1.715, 0.7437)
ob_t4_steering.lineart.crease_threshold = 0.0
ob_t4_body.location = (0.0, -0.8877, 0.0)
ob_t4_body.lineart.crease_threshold = 0.0
ob_t4_rightfrontwing.location = (0.6868, 0.5517, 0.5763)
ob_t4_rightfrontwing.lineart.crease_threshold = 0.0

# ---- collection membership
col_collection_1.objects.link(ob_t4_leftbackwing)
col_collection_1.objects.link(ob_t4_leftfrontwing)
col_collection_1.objects.link(ob_t4_rightbackwing)
col_collection_1.objects.link(ob_t4_steering)
col_collection_1.objects.link(ob_t4_body)
col_collection_1.objects.link(ob_t4_rightfrontwing)

# ---- scene / render settings (as saved in the file)
scene.frame_start = 1; scene.frame_end = 250; scene.frame_set(199)
scene.render.engine = 'CYCLES'
scene.render.resolution_percentage = 50
scene.render.dither_intensity = 0.0
scene.cycles.use_denoising = False
scene.cycles.samples = 10
scene.cycles.sampling_pattern = 'TABULATED_SOBOL'
scene.cycles.light_sampling_threshold = 0.0
scene.cycles.use_adaptive_sampling = False
scene.cycles.use_light_tree = False
scene.cycles.blur_glossy = 0.0
scene.cycles.pixel_filter_type = 'GAUSSIAN'
scene.cycles.sample_clamp_indirect = 0.0
scene.view_settings.view_transform = 'Standard'
bpy.context.view_layer.update()

# ---- added for rendering (the .blend has no active camera and no usable light): camera, sun
cam_auto = bpy.data.cameras.new('AutoCamera')
cam_auto.lens = 50.0
cam_auto.sensor_width = 36.0
cam_auto.clip_end = 1000.0
ob_auto_camera = bpy.data.objects.new('AutoCamera', cam_auto)
scene.collection.objects.link(ob_auto_camera)
ob_auto_camera.location = (5.50137, -6.7008, 4.80463)
ob_auto_camera.rotation_euler = (1.09748, -7.21219e-08, 0.694738)
scene.camera = ob_auto_camera
light_auto_sun = bpy.data.lights.new('AutoSun', 'SUN')
light_auto_sun.energy = 3.0
light_auto_sun.angle = 0.0523599
ob_auto_sun = bpy.data.objects.new('AutoSun', light_auto_sun)
scene.collection.objects.link(ob_auto_sun)
ob_auto_sun.rotation_euler = (0.872665, 0.174533, 0.523599)
bpy.context.view_layer.update()
